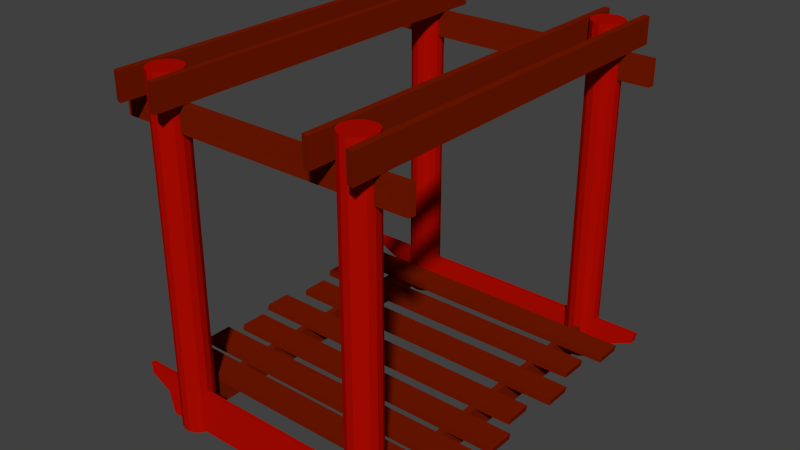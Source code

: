 # Source: TowerMid.blend  (saved by Blender 2.74.0; exported with 4.5.12 LTS)
import bpy
from mathutils import Matrix  # noqa: F401  (used for matrix-valued properties, if any)

bpy.ops.wm.read_factory_settings(use_empty=True)
scene = bpy.context.scene
scene.name = 'Scene'

# ---- collections
col_collection_1 = bpy.data.collections.new('Collection 1'); scene.collection.children.link(col_collection_1)

# ---- materials (node trees are filled in below, after node groups)
mat_towerwood1 = bpy.data.materials.new('TowerWood1')
mat_towerwood1.alpha_threshold = 0.0
mat_towerwood1.use_transparent_shadow = False
mat_towerwood1.diffuse_color = (0.1789, 0.01069, 0.0, 1.0)
mat_towerwood1.roughness = 0.5
mat_towerwood1.specular_intensity = 0.0
mat_towerpillar = bpy.data.materials.new('TowerPillar')
mat_towerpillar.alpha_threshold = 0.0
mat_towerpillar.use_transparent_shadow = False
mat_towerpillar.diffuse_color = (0.4292, 0.003429, 0.0, 1.0)
mat_towerpillar.roughness = 0.5
mat_towerpillar.specular_intensity = 0.003448

# ---- material node trees

# ---- world
world_world = bpy.data.worlds.new('World'); scene.world = world_world
world_world.color = (0.05088, 0.05088, 0.05088)
world_world.use_sun_shadow = False
world_world.sun_shadow_jitter_overblur = 0.0
world_world.cycles.sampling_method = 'MANUAL'
world_world.cycles.sample_map_resolution = 256

# ---- meshes
me_cube_001 = bpy.data.meshes.new('Cube.001')
me_cube_001.from_pydata([(-4.346, 5.629, -0.9771), (-5.525, 5.792, 0.3829), (-4.346, 6.099, -0.9771), (-5.525, 5.936, 0.3829), (4.357, 5.629, -0.9771), (5.536, 5.792, 0.3829), (4.357, 6.099, -0.9771), (5.536, 5.936, 0.3829), (-4.346, -5.669, -0.9771), (-5.525, -5.506, 0.3829), (-4.346, -5.2, -0.9771), (-5.525, -5.362, 0.3829), (4.357, -5.669, -0.9771), (5.536, -5.506, 0.3829), (4.357, -5.2, -0.9771), (5.536, -5.362, 0.3829), (3.463, -5.004, -0.7411), (3.692, -5.053, -0.7411), (3.463, -5.004, 0.1466), (3.692, -5.053, 0.1466), (3.463, 5.58, -0.7411), (3.692, 5.53, -0.7411), (3.463, 5.58, 0.1466), (3.692, 5.53, 0.1466), (-3.6, -5.004, -0.7411), (-3.372, -5.053, -0.7411), (-3.6, -5.004, 0.1466), (-3.372, -5.053, 0.1466), (-3.6, 5.58, -0.7411), (-3.372, 5.53, -0.7411), (-3.6, 5.58, 0.1466), (-3.372, 5.53, 0.1466), (5.348, -3.725, 0.1621), (5.398, -3.725, 0.3909), (5.348, -4.613, 0.1621), (5.398, -4.613, 0.3909), (-4.937, -3.725, 0.1621), (-4.89, -3.725, 0.3909), (-4.937, -4.613, 0.1621), (-4.89, -4.613, 0.3909), (4.954, -2.515, 0.1621), (5.001, -2.515, 0.3909), (4.954, -3.402, 0.1621), (5.001, -3.402, 0.3909), (-5.235, -2.515, 0.1621), (-5.185, -2.515, 0.3909), (-5.235, -3.402, 0.1621), (-5.185, -3.402, 0.3909), (5.348, -1.214, 0.1621), (5.398, -1.214, 0.3909), (5.348, -2.102, 0.1621), (5.398, -2.102, 0.3909), (-4.937, -1.214, 0.1621), (-4.89, -1.214, 0.3909), (-4.937, -2.102, 0.1621), (-4.89, -2.102, 0.3909), (4.954, 0.2315, 0.1621), (5.001, 0.2315, 0.3909), (4.954, -0.6561, 0.1621), (5.001, -0.6561, 0.3909), (-5.235, 0.2315, 0.1621), (-5.185, 0.2315, 0.3909), (-5.235, -0.6561, 0.1621), (-5.185, -0.6561, 0.3909), (5.348, 1.803, 0.1621), (5.398, 1.803, 0.3909), (5.348, 0.9151, 0.1621), (5.398, 0.9151, 0.3909), (-4.937, 1.803, 0.1621), (-4.89, 1.803, 0.3909), (-4.937, 0.9151, 0.1621), (-4.89, 0.9151, 0.3909), (4.954, 3.363, 0.1621), (5.001, 3.363, 0.3909), (4.954, 2.475, 0.1621), (5.001, 2.475, 0.3909), (-5.235, 3.363, 0.1621), (-5.185, 3.363, 0.3909), (-5.235, 2.475, 0.1621), (-5.185, 2.475, 0.3909), (5.348, 4.797, 0.1621), (5.398, 4.797, 0.3909), (5.348, 3.909, 0.1621), (5.398, 3.909, 0.3909), (-4.937, 4.797, 0.1621), (-4.89, 4.797, 0.3909), (-4.937, 3.909, 0.1621), (-4.89, 3.909, 0.3909), (-4.665, 5.711, -0.2971), (-4.665, 6.017, -0.2971), (4.676, 6.017, -0.2971), (4.676, 5.711, -0.2971), (-4.665, -5.588, -0.2971), (-4.665, -5.281, -0.2971), (4.676, -5.281, -0.2971), (4.676, -5.588, -0.2971), (-5.448, 5.751, 0.0429), (-5.448, 5.976, 0.0429), (5.459, 5.976, 0.0429), (5.459, 5.751, 0.0429), (-5.448, -5.547, 0.0429), (-5.448, -5.322, 0.0429), (5.459, -5.322, 0.0429), (5.459, -5.547, 0.0429), (-3.447, -4.846, 10.72), (-3.218, -4.894, 10.72), (-3.029, -5.032, 10.72), (-2.912, -5.234, 10.72), (-2.887, -5.467, 10.72), (-2.96, -5.689, 10.72), (-3.116, -5.863, 10.72), (-3.33, -5.958, 10.72), (-3.564, -5.958, 10.72), (-3.777, -5.863, 10.72), (-3.934, -5.689, 10.72), (-4.006, -5.467, 10.72), (-3.982, -5.234, 10.72), (-3.865, -5.032, 10.72), (-3.675, -4.894, 10.72), (3.463, -4.846, 10.72), (3.692, -4.894, 10.72), (3.881, -5.032, 10.72), (3.998, -5.234, 10.72), (4.022, -5.467, 10.72), (3.95, -5.689, 10.72), (3.794, -5.863, 10.72), (3.58, -5.958, 10.72), (3.346, -5.958, 10.72), (3.132, -5.863, 10.72), (2.976, -5.689, 10.72), (2.904, -5.467, 10.72), (2.928, -5.234, 10.72), (3.045, -5.032, 10.72), (3.234, -4.894, 10.72), (3.463, 5.331, 10.72), (3.234, 5.379, 10.72), (3.045, 5.517, 10.72), (2.928, 5.719, 10.72), (2.904, 5.952, 10.72), (2.976, 6.174, 10.72), (3.132, 6.348, 10.72), (3.346, 6.443, 10.72), (3.58, 6.443, 10.72), (3.794, 6.348, 10.72), (3.95, 6.174, 10.72), (4.022, 5.952, 10.72), (3.998, 5.719, 10.72), (3.881, 5.517, 10.72), (3.692, 5.379, 10.72), (-3.447, 5.331, 10.72), (-3.675, 5.379, 10.72), (-3.865, 5.517, 10.72), (-3.982, 5.719, 10.72), (-4.006, 5.952, 10.72), (-3.934, 6.174, 10.72), (-3.777, 6.348, 10.72), (-3.564, 6.443, 10.72), (-3.33, 6.443, 10.72), (-3.116, 6.348, 10.72), (-2.96, 6.174, 10.72), (-2.887, 5.952, 10.72), (-2.912, 5.719, 10.72), (-3.029, 5.517, 10.72), (-3.218, 5.379, 10.72), (-2.653, 6.962, 9.83), (-2.881, 7.025, 9.83), (-2.653, 6.962, 10.72), (-2.881, 7.025, 10.72), (-2.653, -6.539, 9.83), (-2.881, -6.475, 9.83), (-2.653, -6.539, 10.72), (-2.881, -6.475, 10.72), (2.893, 6.962, 9.83), (2.664, 7.025, 9.83), (2.893, 6.962, 10.72), (2.664, 7.025, 10.72), (2.893, -6.539, 9.83), (2.664, -6.475, 9.83), (2.893, -6.539, 10.72), (2.664, -6.475, 10.72), (4.041, -6.475, 10.72), (4.27, -6.539, 10.72), (4.041, -6.475, 9.83), (4.27, -6.539, 9.83), (4.041, 7.025, 10.72), (4.27, 6.962, 10.72), (4.041, 7.025, 9.83), (4.27, 6.962, 9.83), (-4.258, -6.475, 10.72), (-4.029, -6.539, 10.72), (-4.258, -6.475, 9.83), (-4.029, -6.539, 9.83), (-4.258, 7.025, 10.72), (-4.029, 6.962, 10.72), (-4.258, 7.025, 9.83), (-4.029, 6.962, 9.83), (-3.447, -4.846, -1.032), (-3.218, -4.894, -1.032), (-3.029, -5.032, -1.032), (-2.912, -5.234, -1.032), (-2.887, -5.467, -1.032), (-2.96, -5.689, -1.032), (-3.116, -5.863, -1.032), (-3.33, -5.958, -1.032), (-3.564, -5.958, -1.032), (-3.777, -5.863, -1.032), (-3.934, -5.689, -1.032), (-4.006, -5.467, -1.032), (-3.982, -5.234, -1.032), (-3.865, -5.032, -1.032), (-3.675, -4.894, -1.032), (3.463, -4.846, -1.032), (3.692, -4.894, -1.032), (3.881, -5.032, -1.032), (3.998, -5.234, -1.032), (4.022, -5.467, -1.032), (3.95, -5.689, -1.032), (3.794, -5.863, -1.032), (3.58, -5.958, -1.032), (3.346, -5.958, -1.032), (3.132, -5.863, -1.032), (2.976, -5.689, -1.032), (2.904, -5.467, -1.032), (2.928, -5.234, -1.032), (3.045, -5.032, -1.032), (3.234, -4.894, -1.032), (3.463, 5.331, -1.032), (3.234, 5.379, -1.032), (3.045, 5.517, -1.032), (2.928, 5.719, -1.032), (2.904, 5.952, -1.032), (2.976, 6.174, -1.032), (3.132, 6.348, -1.032), (3.346, 6.443, -1.032), (3.58, 6.443, -1.032), (3.794, 6.348, -1.032), (3.95, 6.174, -1.032), (4.022, 5.952, -1.032), (3.998, 5.719, -1.032), (3.881, 5.517, -1.032), (3.692, 5.379, -1.032), (-3.447, 5.331, -1.032), (-3.675, 5.379, -1.032), (-3.865, 5.517, -1.032), (-3.982, 5.719, -1.032), (-4.006, 5.952, -1.032), (-3.934, 6.174, -1.032), (-3.777, 6.348, -1.032), (-3.564, 6.443, -1.032), (-3.33, 6.443, -1.032), (-3.116, 6.348, -1.032), (-2.96, 6.174, -1.032), (-2.887, 5.952, -1.032), (-2.912, 5.719, -1.032), (-3.029, 5.517, -1.032), (-3.218, 5.379, -1.032), (5.058, 5.786, 8.93), (5.105, 6.014, 8.93), (5.058, 5.786, 9.817), (5.105, 6.014, 9.817), (-5.094, 5.786, 8.93), (-5.046, 6.014, 8.93), (-5.094, 5.786, 9.817), (-5.046, 6.014, 9.817), (5.058, -5.528, 8.93), (5.105, -5.299, 8.93), (5.058, -5.528, 9.817), (5.105, -5.299, 9.817), (-5.094, -5.528, 8.93), (-5.046, -5.299, 8.93), (-5.094, -5.528, 9.817), (-5.046, -5.299, 9.817)], [], [(88, 89, 2, 0), (89, 90, 6, 2), (90, 91, 4, 6), (91, 88, 0, 4), (0, 2, 6, 4), (5, 7, 3, 1), (92, 93, 10, 8), (93, 94, 14, 10), (94, 95, 12, 14), (95, 92, 8, 12), (8, 10, 14, 12), (13, 15, 11, 9), (16, 17, 19, 18), (20, 22, 23, 21), (17, 21, 23, 19), (16, 20, 21, 17), (18, 22, 20, 16), (19, 23, 22, 18), (24, 25, 27, 26), (28, 30, 31, 29), (25, 29, 31, 27), (24, 28, 29, 25), (26, 30, 28, 24), (27, 31, 30, 26), (32, 33, 35, 34), (36, 38, 39, 37), (33, 37, 39, 35), (32, 36, 37, 33), (34, 38, 36, 32), (35, 39, 38, 34), (40, 41, 43, 42), (44, 46, 47, 45), (41, 45, 47, 43), (40, 44, 45, 41), (42, 46, 44, 40), (43, 47, 46, 42), (48, 49, 51, 50), (52, 54, 55, 53), (49, 53, 55, 51), (48, 52, 53, 49), (50, 54, 52, 48), (51, 55, 54, 50), (56, 57, 59, 58), (60, 62, 63, 61), (57, 61, 63, 59), (56, 60, 61, 57), (58, 62, 60, 56), (59, 63, 62, 58), (64, 65, 67, 66), (68, 70, 71, 69), (65, 69, 71, 67), (64, 68, 69, 65), (66, 70, 68, 64), (67, 71, 70, 66), (72, 73, 75, 74), (76, 78, 79, 77), (73, 77, 79, 75), (72, 76, 77, 73), (74, 78, 76, 72), (75, 79, 78, 74), (80, 81, 83, 82), (84, 86, 87, 85), (81, 85, 87, 83), (80, 84, 85, 81), (82, 86, 84, 80), (83, 87, 86, 82), (99, 96, 88, 91), (98, 99, 91, 90), (97, 98, 90, 89), (96, 97, 89, 88), (103, 100, 92, 95), (102, 103, 95, 94), (101, 102, 94, 93), (100, 101, 93, 92), (1, 3, 97, 96), (3, 7, 98, 97), (7, 5, 99, 98), (5, 1, 96, 99), (9, 11, 101, 100), (11, 15, 102, 101), (15, 13, 103, 102), (13, 9, 100, 103), (104, 118, 117, 116, 115, 114, 113, 112, 111, 110, 109, 108, 107, 106, 105), (119, 133, 132, 131, 130, 129, 128, 127, 126, 125, 124, 123, 122, 121, 120), (134, 148, 147, 146, 145, 144, 143, 142, 141, 140, 139, 138, 137, 136, 135), (149, 163, 162, 161, 160, 159, 158, 157, 156, 155, 154, 153, 152, 151, 150), (125, 217, 216, 124), (151, 243, 242, 150), (123, 124, 216, 215), (149, 150, 242, 241), (140, 232, 231, 139), (114, 206, 205, 113), (141, 233, 232, 140), (115, 207, 206, 114), (142, 234, 233, 141), (116, 208, 207, 115), (143, 235, 234, 142), (117, 209, 208, 116), (144, 236, 235, 143), (118, 210, 209, 117), (145, 237, 236, 144), (104, 196, 210, 118), (146, 238, 237, 145), (120, 212, 211, 119), (147, 239, 238, 146), (121, 213, 212, 120), (148, 240, 239, 147), (122, 214, 213, 121), (148, 134, 226, 240), (122, 123, 215, 214), (173, 177, 179, 175), (172, 176, 177, 173), (152, 244, 243, 151), (126, 218, 217, 125), (153, 245, 244, 152), (127, 219, 218, 126), (154, 246, 245, 153), (128, 220, 219, 127), (155, 247, 246, 154), (129, 221, 220, 128), (156, 248, 247, 155), (130, 222, 221, 129), (157, 249, 248, 156), (131, 223, 222, 130), (158, 250, 249, 157), (132, 224, 223, 131), (106, 198, 197, 105), (159, 251, 250, 158), (133, 225, 224, 132), (107, 199, 198, 106), (160, 252, 251, 159), (119, 211, 225, 133), (108, 200, 199, 107), (161, 253, 252, 160), (135, 227, 226, 134), (109, 201, 200, 108), (162, 254, 253, 161), (136, 228, 227, 135), (110, 202, 201, 109), (163, 255, 254, 162), (137, 229, 228, 136), (111, 203, 202, 110), (149, 241, 255, 163), (138, 230, 229, 137), (112, 204, 203, 111), (195, 194, 192, 193), (139, 231, 230, 138), (113, 205, 204, 112), (196, 197, 198, 199, 200, 201, 202, 203, 204, 205, 206, 207, 208, 209, 210), (211, 212, 213, 214, 215, 216, 217, 218, 219, 220, 221, 222, 223, 224, 225), (226, 227, 228, 229, 230, 231, 232, 233, 234, 235, 236, 237, 238, 239, 240), (241, 242, 243, 244, 245, 246, 247, 248, 249, 250, 251, 252, 253, 254, 255), (174, 178, 176, 172), (175, 179, 178, 174), (164, 165, 167, 166), (184, 180, 181, 185), (185, 181, 183, 187), (187, 183, 182, 186), (186, 182, 180, 184), (183, 181, 180, 182), (187, 186, 184, 185), (192, 188, 189, 193), (193, 189, 191, 195), (195, 191, 190, 194), (194, 190, 188, 192), (191, 189, 188, 190), (168, 170, 171, 169), (165, 169, 171, 167), (164, 168, 169, 165), (166, 170, 168, 164), (167, 171, 170, 166), (172, 173, 175, 174), (176, 178, 179, 177), (256, 257, 259, 258), (260, 262, 263, 261), (257, 261, 263, 259), (256, 260, 261, 257), (258, 262, 260, 256), (259, 263, 262, 258), (264, 265, 267, 266), (268, 270, 271, 269), (265, 269, 271, 267), (264, 268, 269, 265), (266, 270, 268, 264), (267, 271, 270, 266), (105, 197, 196, 104)])
me_cube_001.polygons.foreach_set('material_index', [1, 1, 1, 1, 1, 1, 1, 1, 1, 1, 1, 1, 0, 0, 0, 0, 0, 0, 0, 0, 0, 0, 0, 0, 0, 0, 0, 0, 0, 0, 0, 0, 0, 0, 0, 0, 0, 0, 0, 0, 0, 0, 0, 0, 0, 0, 0, 0, 0, 0, 0, 0, 0, 0, 0, 0, 0, 0, 0, 0, 0, 0, 0, 0, 0, 0, 1, 1, 1, 1, 1, 1, 1, 1, 1, 1, 1, 1, 1, 1, 1, 1, 1, 1, 1, 1, 1, 1, 1, 1, 1, 1, 1, 1, 1, 1, 1, 1, 1, 1, 1, 1, 1, 1, 1, 1, 1, 1, 1, 1, 0, 0, 1, 1, 1, 1, 1, 1, 1, 1, 1, 1, 1, 1, 1, 1, 1, 1, 1, 1, 1, 1, 1, 1, 1, 1, 1, 1, 1, 1, 1, 1, 1, 1, 1, 0, 1, 1, 1, 1, 1, 1, 0, 0, 0, 0, 0, 0, 0, 0, 0, 0, 0, 0, 0, 0, 0, 0, 0, 0, 0, 0, 0, 0, 0, 0, 0, 0, 0, 0, 0, 0, 0, 0, 0, 1])
me_cube_001.materials.append(mat_towerwood1)
me_cube_001.materials.append(mat_towerpillar)
me_cube_001.use_remesh_preserve_volume = False
me_cube_001.use_remesh_preserve_attributes = False
me_cube_001.use_mirror_vertex_groups = False
me_cube_001.update()

# ---- objects
ob_cube = bpy.data.objects.new('Cube', me_cube_001)

# ---- transforms, parenting, visibility, modifiers, constraints
ob_cube.location = (-0.105, -0.6016, 1.007)
ob_cube.lineart.crease_threshold = 0.0

# ---- collection membership
col_collection_1.objects.link(ob_cube)

# ---- scene / render settings (as saved in the file)
scene.frame_start = 1; scene.frame_end = 250; scene.frame_set(1)
scene.render.engine = 'BLENDER_EEVEE_NEXT'
scene.render.resolution_percentage = 50
scene.render.dither_intensity = 0.0
scene.cycles.use_denoising = False
scene.cycles.samples = 10
scene.cycles.sampling_pattern = 'TABULATED_SOBOL'
scene.cycles.light_sampling_threshold = 0.0
scene.cycles.use_adaptive_sampling = False
scene.cycles.use_light_tree = False
scene.cycles.blur_glossy = 0.0
scene.cycles.pixel_filter_type = 'GAUSSIAN'
scene.cycles.sample_clamp_indirect = 0.0
scene.view_settings.view_transform = 'Standard'
bpy.context.view_layer.update()

# ---- added for rendering (the .blend has no active camera and no usable light): camera, sun
cam_auto = bpy.data.cameras.new('AutoCamera')
cam_auto.lens = 50.0
cam_auto.sensor_width = 36.0
cam_auto.clip_end = 1000.0
ob_auto_camera = bpy.data.objects.new('AutoCamera', cam_auto)
scene.collection.objects.link(ob_auto_camera)
ob_auto_camera.location = (19.4045, -23.7629, 21.4528)
ob_auto_camera.rotation_euler = (1.09748, -7.21219e-08, 0.694738)
scene.camera = ob_auto_camera
light_auto_sun = bpy.data.lights.new('AutoSun', 'SUN')
light_auto_sun.energy = 3.0
light_auto_sun.angle = 0.0523599
ob_auto_sun = bpy.data.objects.new('AutoSun', light_auto_sun)
scene.collection.objects.link(ob_auto_sun)
ob_auto_sun.rotation_euler = (0.872665, 0.174533, 0.523599)
bpy.context.view_layer.update()
